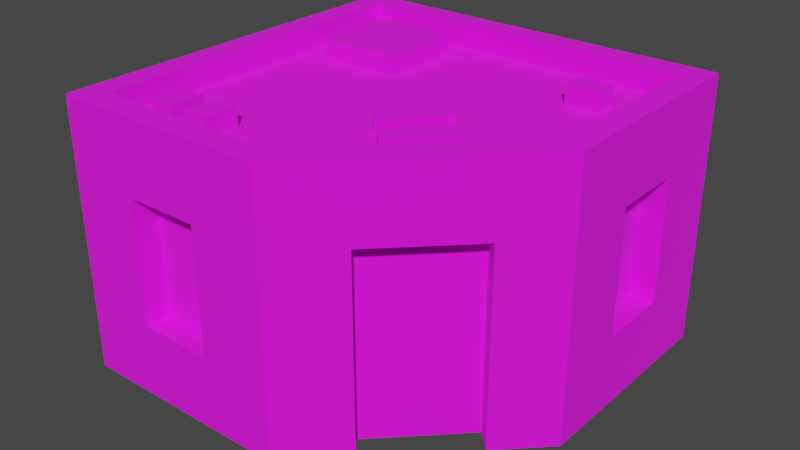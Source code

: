 # Source: Building_10_Extra_Red_.blend  (saved by Blender 3.3.6; exported with 4.5.12 LTS)
import bpy
from mathutils import Matrix  # noqa: F401  (used for matrix-valued properties, if any)

bpy.ops.wm.read_factory_settings(use_empty=True)
scene = bpy.context.scene
scene.name = 'Scene'

# ---- collections
col_collection = bpy.data.collections.new('Collection'); scene.collection.children.link(col_collection)

# ---- images (referenced by path relative to the original .blend; pixels are not part of the script)
import os
ASSET_DIR = os.environ.get("B2B_ASSET_DIR", "")  # directory of the original .blend (textures are referenced by path, not embedded)
HERE = os.path.dirname(os.path.abspath(__file__))  # packed textures are extracted next to this script under _unpacked/

def load_image(name, relpath, width, height, colorspace="sRGB"):
    """Load a texture the original file referenced (path relative to the .blend, or extracted next to this script)."""
    p = next((c for c in (os.path.join(HERE, relpath), os.path.join(ASSET_DIR, relpath)) if relpath and os.path.exists(c)), "")
    if p:
        img = bpy.data.images.load(p, check_existing=True)
        img.name = name
    else:  # same state as the original file: an image datablock whose file is absent (Cycles renders it pink)
        img = bpy.data.images.new(name, width, height)
        img.source = "FILE"
        img.filepath = "//" + (relpath or name)
    img.colorspace_settings.name = colorspace
    return img
img_color_png = load_image('Color.png', 'Color.png', 1024, 1024, 'sRGB')

# ---- materials (node trees are filled in below, after node groups)
mat_texture = bpy.data.materials.new('Texture')
mat_texture.use_transparent_shadow = False

# ---- material node trees
mat_texture.use_nodes = True; mat_texture.node_tree.nodes.clear()
_N = mat_texture.node_tree.nodes; _L = mat_texture.node_tree.links
n0 = _N.new('ShaderNodeBsdfPrincipled'); n0.name = 'Principled BSDF'; n0.location = (10, 300)
n0.distribution = 'GGX'
n0.subsurface_method = 'RANDOM_WALK_SKIN'
n0.inputs[2].default_value = 1.0
n0.inputs[3].default_value = 1.45
n0.inputs[27].default_value = (0.0, 0.0, 0.0, 1.0)
n0.inputs[28].default_value = 1.0
n1 = _N.new('ShaderNodeOutputMaterial'); n1.name = 'Material Output'; n1.location = (300, 300)
n2 = _N.new('ShaderNodeTexImage'); n2.name = 'Image Texture'; n2.location = (-280, 280)
n2.image = img_color_png
_L.new(n0.outputs[0], n1.inputs[0])
_L.new(n2.outputs[0], n0.inputs[0])
n1.is_active_output = True

# ---- world
world_world = bpy.data.worlds.new('World'); scene.world = world_world
world_world.use_nodes = True; world_world.node_tree.nodes.clear()
_N = world_world.node_tree.nodes; _L = world_world.node_tree.links
n0 = _N.new('ShaderNodeOutputWorld'); n0.name = 'World Output'; n0.location = (300, 300)
n1 = _N.new('ShaderNodeBackground'); n1.name = 'Background'; n1.location = (10, 300)
n1.inputs[0].default_value = (0.05088, 0.05088, 0.05088, 1.0)
_L.new(n1.outputs[0], n0.inputs[0])
n0.is_active_output = True
world_world.color = (0.05088, 0.05088, 0.05088)
world_world.use_sun_shadow = False
world_world.sun_shadow_jitter_overblur = 0.0

# ---- meshes
me_cube_168 = bpy.data.meshes.new('Cube.168')
me_cube_168.from_pydata([(0.4, 0.7, 0.8), (-0.8, -0.8, 0.0), (0.4, 0.7, 0.296), (-0.7, -0.7, 1.0), (-0.8, 0.8, 0.0), (-0.7, 0.7, 1.0), (0.1, 0.7, 0.8), (0.8, 0.8, 0.0), (0.7, 0.7, 1.0), (0.1, 0.7, 0.296), (0.8, -0.1, 0.0), (0.1, -0.8, 0.0), (-0.5, -0.7, 0.8), (0.05858, -0.7, 1.0), (0.7, -0.05858, 1.0), (-0.5, -0.7, 0.296), (-0.8, -0.8, 1.0), (-0.8, 0.8, 1.0), (0.8, 0.8, 1.0), (-0.2, -0.7, 0.8), (-0.2, -0.7, 0.296), (0.8, -0.1, 1.0), (0.1, -0.8, 1.0), (-0.8, -0.8, 1.1), (-0.8, 0.8, 1.1), (0.7, 0.2, 0.8), (0.7, 0.2, 0.296), (0.8, 0.8, 1.1), (0.8, -0.1, 1.1), (0.1, -0.8, 1.1), (0.7, 0.5, 0.8), (-0.7, -0.7, 1.1), (0.7, 0.5, 0.296), (-0.7, 0.7, 1.1), (0.7, 0.7, 1.1), (0.7, -0.05858, 1.1), (-0.1, 0.7, 0.8), (0.05858, -0.7, 1.1), (-0.1, 0.7, 0.296), (-0.4, 0.7, 0.8), (-0.4, 0.7, 0.296), (-0.7, 0.4, 0.8), (-0.7, 0.4, 0.296), (-0.7, 0.1, 0.8), (-0.7, 0.1, 0.296), (-0.7, -0.1, 0.8), (-0.7, -0.1, 0.296), (-0.7, -0.4, 0.8), (-0.7, -0.4, 0.296), (0.2326, -0.526, 0.8), (0.546, -0.2126, 0.8), (-0.8, -0.4, 0.296), (-0.8, -0.4, 0.8), (-0.8, -0.1, 0.8), (-0.8, 0.1, 0.8), (-0.8, 0.4, 0.8), (-0.8, -0.1, 0.296), (-0.8, 0.1, 0.296), (-0.8, 0.4, 0.296), (-0.4, 0.8, 0.8), (-0.4, 0.8, 0.296), (-0.1, 0.8, 0.8), (0.4, 0.8, 0.8), (0.1, 0.8, 0.8), (-0.1, 0.8, 0.296), (0.4, 0.8, 0.296), (0.1, 0.8, 0.296), (-0.5, -0.8, 0.8), (-0.2, -0.8, 0.8), (-0.2, -0.8, 0.296), (-0.5, -0.8, 0.296), (0.8, 0.2, 0.8), (0.8, 0.5, 0.8), (0.8, 0.2, 0.296), (0.8, 0.5, 0.296), (0.3033, -0.5967, 0.0), (0.6167, -0.2833, 0.0), (0.3033, -0.5967, 0.8), (0.6167, -0.2833, 0.8), (0.2326, -0.526, 0.0), (0.546, -0.2126, 0.0), (-0.5851, -0.6071, 0.9778), (-0.5851, -0.6071, 1.078), (-0.5851, -0.4671, 0.9778), (-0.5851, -0.4671, 1.078), (-0.4891, -0.6071, 0.9778), (-0.4891, -0.6071, 1.078), (-0.4891, -0.4671, 0.9778), (-0.4891, -0.4671, 1.078), (-0.4155, -0.6071, 0.9778), (-0.4155, -0.6071, 1.078), (-0.4155, -0.4671, 0.9778), (-0.4155, -0.4671, 1.078), (-0.3195, -0.6071, 0.9778), (-0.3195, -0.6071, 1.078), (-0.3195, -0.4671, 0.9778), (-0.3195, -0.4671, 1.078), (0.3069, -0.08198, 0.9778), (0.3069, -0.08198, 1.078), (0.1187, -0.2702, 0.9778), (0.1187, -0.2702, 1.078), (0.239, -0.0141, 0.9778), (0.239, -0.0141, 1.078), (0.05078, -0.2023, 0.9778), (0.05078, -0.2023, 1.078), (0.4254, -0.2005, 0.9778), (0.4254, -0.2005, 1.078), (0.2372, -0.3887, 0.9778), (0.2372, -0.3887, 1.078), (0.3575, -0.1326, 0.9778), (0.3575, -0.1326, 1.078), (0.1693, -0.3209, 0.9778), (0.1693, -0.3209, 1.078), (-0.6011, 0.2513, 0.9778), (-0.6011, 0.2513, 1.078), (-0.6011, 0.6013, 0.9778), (-0.6011, 0.6013, 1.078), (-0.2459, 0.2513, 0.9778), (-0.2459, 0.2513, 1.078), (-0.2459, 0.6013, 0.9778), (-0.2459, 0.6013, 1.078), (0.5489, 0.4149, 0.9778), (0.5489, 0.4149, 1.078), (0.4089, 0.4149, 0.9778), (0.4089, 0.4149, 1.078), (0.5489, 0.5109, 0.9778), (0.5489, 0.5109, 1.078), (0.4089, 0.5109, 0.9778), (0.4089, 0.5109, 1.078)], [], [(52, 16, 17, 55, 54, 53), (17, 4, 1, 16, 52, 51, 56, 53, 54, 57, 58, 55), (17, 18, 62, 63, 61, 59), (62, 18, 7, 4, 17, 59, 60, 64, 61, 63, 66, 65), (67, 16, 1, 11, 22, 68, 69, 70), (68, 22, 16, 67), (14, 8, 5, 3, 13), (21, 10, 7, 18, 72, 74, 73, 71), (72, 18, 21, 71), (76, 10, 21, 22, 11, 75, 77, 78), (18, 17, 24, 27), (3, 5, 33, 31), (8, 14, 35, 34), (16, 22, 29, 23), (22, 21, 28, 29), (31, 33, 24, 23), (33, 34, 27, 24), (35, 37, 29, 28), (34, 35, 28, 27), (37, 31, 23, 29), (13, 3, 31, 37), (17, 16, 23, 24), (5, 8, 34, 33), (21, 18, 27, 28), (14, 13, 37, 35), (65, 2, 0, 62), (63, 6, 9, 66), (6, 0, 2, 9), (0, 6, 63, 62), (66, 9, 2, 65), (15, 12, 67, 70), (19, 20, 69, 68), (19, 12, 15, 20), (67, 12, 19, 68), (69, 20, 15, 70), (73, 26, 25, 71), (72, 30, 32, 74), (30, 25, 26, 32), (71, 25, 30, 72), (74, 32, 26, 73), (38, 36, 61, 64), (59, 39, 40, 60), (39, 36, 38, 40), (36, 39, 59, 61), (60, 40, 38, 64), (42, 41, 55, 58), (43, 44, 57, 54), (43, 41, 42, 44), (41, 43, 54, 55), (44, 42, 58, 57), (56, 46, 45, 53), (47, 48, 51, 52), (47, 45, 46, 48), (45, 47, 52, 53), (51, 48, 46, 56), (79, 49, 77, 75), (78, 50, 80, 76), (80, 50, 49, 79), (49, 50, 78, 77), (81, 82, 84, 83), (83, 84, 88, 87), (87, 88, 86, 85), (85, 86, 82, 81), (88, 84, 82, 86), (89, 90, 92, 91), (91, 92, 96, 95), (95, 96, 94, 93), (93, 94, 90, 89), (96, 92, 90, 94), (97, 98, 100, 99), (99, 100, 104, 103), (103, 104, 102, 101), (101, 102, 98, 97), (104, 100, 98, 102), (105, 106, 108, 107), (107, 108, 112, 111), (111, 112, 110, 109), (109, 110, 106, 105), (112, 108, 106, 110), (113, 114, 116, 115), (115, 116, 120, 119), (119, 120, 118, 117), (117, 118, 114, 113), (120, 116, 114, 118), (121, 122, 124, 123), (123, 124, 128, 127), (127, 128, 126, 125), (125, 126, 122, 121), (128, 124, 122, 126)])
_uv = me_cube_168.uv_layers.new(name='UVMap')
_uv.uv.foreach_set('vector', [0.2305, 0.9121, 0.2305, 0.9121, 0.2305, 0.9122, 0.2305, 0.9122, 0.2305, 0.9122, 0.2305, 0.9121, 0.2305, 0.9122, 0.2305, 0.9122, 0.2305, 0.9121, 0.2305, 0.9121, 0.2305, 0.9121, 0.2305, 0.9121, 0.2305, 0.9121, 0.2305, 0.9121, 0.2305, 0.9122, 0.2305, 0.9122, 0.2305, 0.9122, 0.2305, 0.9122, 0.2305, 0.9122, 0.2305, 0.9122, 0.2305, 0.9122, 0.2305, 0.9122, 0.2305, 0.9122, 0.2305, 0.9122, 0.2305, 0.9122, 0.2305, 0.9122, 0.2305, 0.9122, 0.2305, 0.9122, 0.2305, 0.9122, 0.2305, 0.9122, 0.2305, 0.9122, 0.2305, 0.9122, 0.2305, 0.9122, 0.2305, 0.9122, 0.2305, 0.9122, 0.2305, 0.9122, 0.2305, 0.9123, 0.2305, 0.9123, 0.2305, 0.9123, 0.2305, 0.9123, 0.2305, 0.9123, 0.2305, 0.9123, 0.2305, 0.9123, 0.2305, 0.9123, 0.2305, 0.9123, 0.2305, 0.9123, 0.2305, 0.9123, 0.2305, 0.9123, 0.2088, 0.6762, 0.2088, 0.676, 0.2092, 0.676, 0.2092, 0.6763, 0.209, 0.6763, 0.2305, 0.9122, 0.2305, 0.9122, 0.2305, 0.9122, 0.2305, 0.9122, 0.2305, 0.9122, 0.2305, 0.9122, 0.2305, 0.9122, 0.2305, 0.9122, 0.2305, 0.9122, 0.2305, 0.9122, 0.2305, 0.9122, 0.2305, 0.9122, 0.2305, 0.9123, 0.2305, 0.9122, 0.2305, 0.9122, 0.2305, 0.9123, 0.2305, 0.9123, 0.2305, 0.9123, 0.2305, 0.9123, 0.2305, 0.9123, 0.6229, 0.9892, 0.6229, 0.9892, 0.6229, 0.9892, 0.6229, 0.9892, 0.6229, 0.9892, 0.6229, 0.9892, 0.6229, 0.9892, 0.6229, 0.9892, 0.6229, 0.9892, 0.6229, 0.9892, 0.6229, 0.9892, 0.6229, 0.9892, 0.6229, 0.9892, 0.6229, 0.9892, 0.6229, 0.9892, 0.6229, 0.9892, 0.6229, 0.9892, 0.6229, 0.9892, 0.6229, 0.9892, 0.6229, 0.9892, 0.6229, 0.9892, 0.6229, 0.9892, 0.6229, 0.9892, 0.6229, 0.9892, 0.6229, 0.9892, 0.6229, 0.9892, 0.6229, 0.9892, 0.6229, 0.9892, 0.6229, 0.9892, 0.6229, 0.9892, 0.6229, 0.9892, 0.6229, 0.9892, 0.6229, 0.9892, 0.6229, 0.9892, 0.6229, 0.9892, 0.6229, 0.9892, 0.6229, 0.9892, 0.6229, 0.9892, 0.6229, 0.9892, 0.6229, 0.9892, 0.6229, 0.9892, 0.6229, 0.9892, 0.6229, 0.9892, 0.6229, 0.9892, 0.6229, 0.9892, 0.6229, 0.9892, 0.6229, 0.9892, 0.6229, 0.9892, 0.6229, 0.9892, 0.6229, 0.9892, 0.6229, 0.9892, 0.6229, 0.9892, 0.6229, 0.9892, 0.6229, 0.9892, 0.6229, 0.9892, 0.6229, 0.9892, 0.6229, 0.9892, 0.6229, 0.9892, 0.6229, 0.9892, 0.6229, 0.9892, 0.2305, 0.9121, 0.2305, 0.9121, 0.2305, 0.9121, 0.2305, 0.9121, 0.2305, 0.9122, 0.2305, 0.9123, 0.2305, 0.9123, 0.2305, 0.9122, 0.8163, 0.7433, 0.8163, 0.7432, 0.8162, 0.7432, 0.8163, 0.7433, 0.2304, 0.9123, 0.2305, 0.9123, 0.2305, 0.9122, 0.2304, 0.9122, 0.2305, 0.9122, 0.2305, 0.9123, 0.2306, 0.9123, 0.2306, 0.9122, 0.2305, 0.9121, 0.2305, 0.9121, 0.2305, 0.9121, 0.2305, 0.9121, 0.2305, 0.9123, 0.2305, 0.9123, 0.2305, 0.9122, 0.2305, 0.9122, 0.8163, 0.7433, 0.8163, 0.7432, 0.8162, 0.7432, 0.8162, 0.7433, 0.2304, 0.9122, 0.2304, 0.9123, 0.2305, 0.9123, 0.2305, 0.9122, 0.2305, 0.9122, 0.2305, 0.9123, 0.2306, 0.9123, 0.2306, 0.9122, 0.2305, 0.9121, 0.2305, 0.9121, 0.2305, 0.9121, 0.2305, 0.9121, 0.2305, 0.9122, 0.2305, 0.9123, 0.2305, 0.9123, 0.2305, 0.9122, 0.8163, 0.7433, 0.8163, 0.7432, 0.8162, 0.7432, 0.8162, 0.7433, 0.2304, 0.9122, 0.2304, 0.9123, 0.2305, 0.9123, 0.2305, 0.9122, 0.2305, 0.9122, 0.2305, 0.9123, 0.2306, 0.9123, 0.2306, 0.9122, 0.2305, 0.9121, 0.2305, 0.9121, 0.2305, 0.9121, 0.2305, 0.9121, 0.2305, 0.9122, 0.2305, 0.9123, 0.2305, 0.9123, 0.2305, 0.9122, 0.8163, 0.7433, 0.8163, 0.7432, 0.8162, 0.7432, 0.8163, 0.7433, 0.2304, 0.9123, 0.2305, 0.9123, 0.2305, 0.9122, 0.2304, 0.9122, 0.2305, 0.9122, 0.2305, 0.9123, 0.2306, 0.9123, 0.2306, 0.9122, 0.2305, 0.9121, 0.2305, 0.9121, 0.2305, 0.9121, 0.2305, 0.9121, 0.2305, 0.9123, 0.2305, 0.9123, 0.2305, 0.9122, 0.2305, 0.9122, 0.8163, 0.7433, 0.8163, 0.7432, 0.8162, 0.7432, 0.8162, 0.7433, 0.2304, 0.9123, 0.2305, 0.9123, 0.2305, 0.9122, 0.2304, 0.9122, 0.2305, 0.9123, 0.2306, 0.9123, 0.2306, 0.9122, 0.2305, 0.9122, 0.2305, 0.9121, 0.2305, 0.9121, 0.2305, 0.9121, 0.2305, 0.9121, 0.2305, 0.9123, 0.2305, 0.9123, 0.2305, 0.9122, 0.2305, 0.9122, 0.8163, 0.7433, 0.8163, 0.7432, 0.8162, 0.7432, 0.8162, 0.7433, 0.2304, 0.9123, 0.2305, 0.9123, 0.2305, 0.9122, 0.2304, 0.9122, 0.2305, 0.9122, 0.2305, 0.9123, 0.2306, 0.9123, 0.2306, 0.9122, 0.2305, 0.9121, 0.2305, 0.9121, 0.2305, 0.9121, 0.2305, 0.9121, 0.2305, 0.9122, 0.2305, 0.9123, 0.2305, 0.9123, 0.2305, 0.9122, 0.1866, 0.5274, 0.186, 0.5274, 0.186, 0.5281, 0.1866, 0.5281, 0.2306, 0.9129, 0.2304, 0.9129, 0.2304, 0.9129, 0.2306, 0.9129, 0.6205, 0.9885, 0.6203, 0.9885, 0.6203, 0.9884, 0.6205, 0.9884, 0.6205, 0.9884, 0.6203, 0.9884, 0.6203, 0.9883, 0.6205, 0.9883, 0.6205, 0.9883, 0.6203, 0.9883, 0.6203, 0.9882, 0.6205, 0.9882, 0.6205, 0.9882, 0.6203, 0.9882, 0.6203, 0.9881, 0.6205, 0.9881, 0.6203, 0.9883, 0.6202, 0.9883, 0.6202, 0.9882, 0.6203, 0.9882, 0.6205, 0.9885, 0.6203, 0.9885, 0.6203, 0.9884, 0.6205, 0.9884, 0.6205, 0.9884, 0.6203, 0.9884, 0.6203, 0.9883, 0.6205, 0.9883, 0.6205, 0.9883, 0.6203, 0.9883, 0.6203, 0.9882, 0.6205, 0.9882, 0.6205, 0.9882, 0.6203, 0.9882, 0.6203, 0.9881, 0.6205, 0.9881, 0.6203, 0.9883, 0.6202, 0.9883, 0.6202, 0.9882, 0.6203, 0.9882, 0.6205, 0.9885, 0.6203, 0.9885, 0.6203, 0.9884, 0.6205, 0.9884, 0.6205, 0.9884, 0.6203, 0.9884, 0.6203, 0.9883, 0.6205, 0.9883, 0.6205, 0.9883, 0.6203, 0.9883, 0.6203, 0.9882, 0.6205, 0.9882, 0.6205, 0.9882, 0.6203, 0.9882, 0.6203, 0.9881, 0.6205, 0.9881, 0.6203, 0.9883, 0.6202, 0.9883, 0.6202, 0.9882, 0.6203, 0.9882, 0.6205, 0.9885, 0.6203, 0.9885, 0.6203, 0.9884, 0.6205, 0.9884, 0.6205, 0.9884, 0.6203, 0.9884, 0.6203, 0.9883, 0.6205, 0.9883, 0.6205, 0.9883, 0.6203, 0.9883, 0.6203, 0.9882, 0.6205, 0.9882, 0.6205, 0.9882, 0.6203, 0.9882, 0.6203, 0.9881, 0.6205, 0.9881, 0.6203, 0.9883, 0.6202, 0.9883, 0.6202, 0.9882, 0.6203, 0.9882, 0.6205, 0.9885, 0.6203, 0.9885, 0.6203, 0.9884, 0.6205, 0.9884, 0.6205, 0.9884, 0.6203, 0.9884, 0.6203, 0.9883, 0.6205, 0.9883, 0.6205, 0.9883, 0.6203, 0.9883, 0.6203, 0.9882, 0.6205, 0.9882, 0.6205, 0.9882, 0.6203, 0.9882, 0.6203, 0.9881, 0.6205, 0.9881, 0.6203, 0.9883, 0.6202, 0.9883, 0.6202, 0.9882, 0.6203, 0.9882, 0.6205, 0.9885, 0.6203, 0.9885, 0.6203, 0.9884, 0.6205, 0.9884, 0.6205, 0.9884, 0.6203, 0.9884, 0.6203, 0.9883, 0.6205, 0.9883, 0.6205, 0.9883, 0.6203, 0.9883, 0.6203, 0.9882, 0.6205, 0.9882, 0.6205, 0.9882, 0.6203, 0.9882, 0.6203, 0.9881, 0.6205, 0.9881, 0.6203, 0.9883, 0.6202, 0.9883, 0.6202, 0.9882, 0.6203, 0.9882])
me_cube_168.materials.append(mat_texture)
me_cube_168.update()

# ---- objects
ob_building_10_extra__red = bpy.data.objects.new('Building_10_Extra (Red)', me_cube_168)

# ---- transforms, parenting, visibility, modifiers, constraints
ob_building_10_extra__red.location = (0.0, 0.0, 0.0)

# ---- collection membership
col_collection.objects.link(ob_building_10_extra__red)

# ---- scene / render settings (as saved in the file)
scene.frame_start = 1; scene.frame_end = 250; scene.frame_set(1)
scene.render.engine = 'BLENDER_EEVEE_NEXT'
scene.cycles.sampling_pattern = 'TABULATED_SOBOL'
scene.cycles.use_light_tree = False
scene.view_settings.view_transform = 'Filmic'
bpy.context.view_layer.update()

# ---- added for rendering (the .blend has no active camera and no usable light): camera, sun
cam_auto = bpy.data.cameras.new('AutoCamera')
cam_auto.lens = 50.0
cam_auto.sensor_width = 36.0
cam_auto.clip_end = 1000.0
ob_auto_camera = bpy.data.objects.new('AutoCamera', cam_auto)
scene.collection.objects.link(ob_auto_camera)
ob_auto_camera.location = (2.32782, -2.79338, 2.41225)
ob_auto_camera.rotation_euler = (1.09748, -7.21219e-08, 0.694738)
scene.camera = ob_auto_camera
light_auto_sun = bpy.data.lights.new('AutoSun', 'SUN')
light_auto_sun.energy = 3.0
light_auto_sun.angle = 0.0523599
ob_auto_sun = bpy.data.objects.new('AutoSun', light_auto_sun)
scene.collection.objects.link(ob_auto_sun)
ob_auto_sun.rotation_euler = (0.872665, 0.174533, 0.523599)
bpy.context.view_layer.update()

